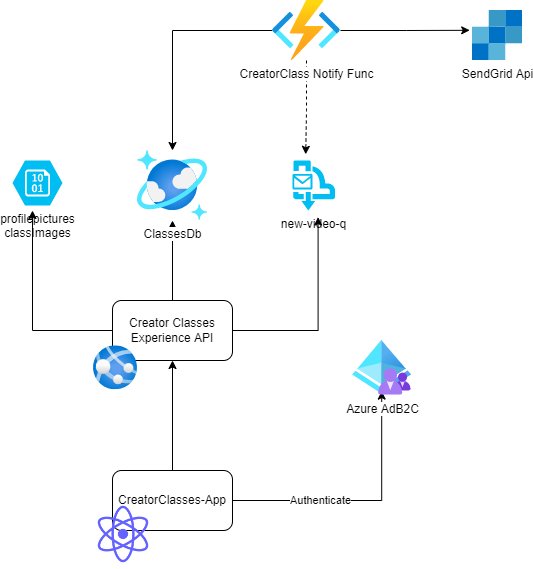

The diagram above was exported from draw.io. Its source (the exported page's mxGraphModel, read from the mxfile embedded in the PNG):
<mxGraphModel dx="1038" dy="489" grid="1" gridSize="10" guides="1" tooltips="1" connect="1" arrows="1" fold="1" page="1" pageScale="1" pageWidth="850" pageHeight="1100" math="0" shadow="0">
  <root>
    <mxCell id="0" />
    <mxCell id="1" parent="0" />
    <mxCell id="DdILjM-e7OxqmLC6GDqn-3" style="edgeStyle=orthogonalEdgeStyle;rounded=0;orthogonalLoop=1;jettySize=auto;html=1;entryX=0.495;entryY=0.925;entryDx=0;entryDy=0;entryPerimeter=0;" parent="1" source="DdILjM-e7OxqmLC6GDqn-1" target="DdILjM-e7OxqmLC6GDqn-2" edge="1">
      <mxGeometry relative="1" as="geometry" />
    </mxCell>
    <mxCell id="DdILjM-e7OxqmLC6GDqn-4" value="Authenticate" style="edgeLabel;html=1;align=center;verticalAlign=middle;resizable=0;points=[];" parent="DdILjM-e7OxqmLC6GDqn-3" vertex="1" connectable="0">
      <mxGeometry x="-0.3287" y="1" relative="1" as="geometry">
        <mxPoint as="offset" />
      </mxGeometry>
    </mxCell>
    <mxCell id="DdILjM-e7OxqmLC6GDqn-6" style="edgeStyle=orthogonalEdgeStyle;rounded=0;orthogonalLoop=1;jettySize=auto;html=1;exitX=0.5;exitY=0;exitDx=0;exitDy=0;entryX=0.5;entryY=1;entryDx=0;entryDy=0;" parent="1" source="DdILjM-e7OxqmLC6GDqn-1" target="DdILjM-e7OxqmLC6GDqn-5" edge="1">
      <mxGeometry relative="1" as="geometry" />
    </mxCell>
    <mxCell id="DdILjM-e7OxqmLC6GDqn-1" value="CreatorClasses-App" style="rounded=1;whiteSpace=wrap;html=1;" parent="1" vertex="1">
      <mxGeometry x="380" y="480" width="120" height="60" as="geometry" />
    </mxCell>
    <mxCell id="DdILjM-e7OxqmLC6GDqn-2" value="Azure AdB2C&lt;br&gt;" style="aspect=fixed;html=1;points=[];align=center;image;fontSize=12;image=img/lib/azure2/identity/Azure_AD_B2C.svg;" parent="1" vertex="1">
      <mxGeometry x="620" y="350" width="59" height="54.72" as="geometry" />
    </mxCell>
    <mxCell id="DdILjM-e7OxqmLC6GDqn-9" style="edgeStyle=orthogonalEdgeStyle;rounded=0;orthogonalLoop=1;jettySize=auto;html=1;entryX=1;entryY=0.5;entryDx=0;entryDy=0;entryPerimeter=0;" parent="1" source="DdILjM-e7OxqmLC6GDqn-5" edge="1">
      <mxGeometry relative="1" as="geometry">
        <mxPoint x="300" y="220" as="targetPoint" />
      </mxGeometry>
    </mxCell>
    <mxCell id="DdILjM-e7OxqmLC6GDqn-12" style="edgeStyle=orthogonalEdgeStyle;rounded=0;orthogonalLoop=1;jettySize=auto;html=1;exitX=0.5;exitY=0;exitDx=0;exitDy=0;" parent="1" source="DdILjM-e7OxqmLC6GDqn-5" target="DdILjM-e7OxqmLC6GDqn-11" edge="1">
      <mxGeometry relative="1" as="geometry" />
    </mxCell>
    <mxCell id="HExLbge0QIGiOLGMuNLu-2" style="edgeStyle=orthogonalEdgeStyle;rounded=0;orthogonalLoop=1;jettySize=auto;html=1;exitX=1;exitY=0.5;exitDx=0;exitDy=0;entryX=0.602;entryY=1.132;entryDx=0;entryDy=0;entryPerimeter=0;" parent="1" source="DdILjM-e7OxqmLC6GDqn-5" target="HExLbge0QIGiOLGMuNLu-1" edge="1">
      <mxGeometry relative="1" as="geometry">
        <Array as="points">
          <mxPoint x="586" y="340" />
        </Array>
      </mxGeometry>
    </mxCell>
    <mxCell id="DdILjM-e7OxqmLC6GDqn-5" value="Creator Classes Experience API" style="rounded=1;whiteSpace=wrap;html=1;" parent="1" vertex="1">
      <mxGeometry x="380" y="310" width="120" height="60" as="geometry" />
    </mxCell>
    <mxCell id="DdILjM-e7OxqmLC6GDqn-10" value="profilepictures&lt;br&gt;classImages" style="verticalLabelPosition=bottom;html=1;verticalAlign=top;align=center;strokeColor=none;fillColor=#00BEF2;shape=mxgraph.azure.storage_blob;" parent="1" vertex="1">
      <mxGeometry x="280" y="170" width="50" height="45" as="geometry" />
    </mxCell>
    <mxCell id="DdILjM-e7OxqmLC6GDqn-11" value="ClassesDb" style="aspect=fixed;html=1;points=[];align=center;image;fontSize=12;image=img/lib/azure2/databases/Azure_Cosmos_DB.svg;" parent="1" vertex="1">
      <mxGeometry x="405" y="160" width="70" height="70" as="geometry" />
    </mxCell>
    <mxCell id="Jsf90p8OvchpEWZktZP7-1" value="" style="shape=image;html=1;verticalAlign=top;verticalLabelPosition=bottom;labelBackgroundColor=#ffffff;imageAspect=0;aspect=fixed;image=https://cdn1.iconfinder.com/data/icons/unicons-line-vol-5/24/react-128.png" parent="1" vertex="1">
      <mxGeometry x="357" y="510" width="68" height="68" as="geometry" />
    </mxCell>
    <mxCell id="Jsf90p8OvchpEWZktZP7-2" value="" style="aspect=fixed;html=1;points=[];align=center;image;fontSize=12;image=img/lib/azure2/app_services/App_Services.svg;" parent="1" vertex="1">
      <mxGeometry x="361" y="355.36" width="44" height="44" as="geometry" />
    </mxCell>
    <mxCell id="HExLbge0QIGiOLGMuNLu-5" style="edgeStyle=orthogonalEdgeStyle;rounded=0;orthogonalLoop=1;jettySize=auto;html=1;entryX=0.311;entryY=-0.124;entryDx=0;entryDy=0;entryPerimeter=0;dashed=1;" parent="1" source="HExLbge0QIGiOLGMuNLu-4" target="HExLbge0QIGiOLGMuNLu-1" edge="1">
      <mxGeometry relative="1" as="geometry" />
    </mxCell>
    <mxCell id="HExLbge0QIGiOLGMuNLu-6" style="edgeStyle=orthogonalEdgeStyle;rounded=0;orthogonalLoop=1;jettySize=auto;html=1;" parent="1" source="HExLbge0QIGiOLGMuNLu-4" target="DdILjM-e7OxqmLC6GDqn-11" edge="1">
      <mxGeometry relative="1" as="geometry" />
    </mxCell>
    <mxCell id="HExLbge0QIGiOLGMuNLu-8" style="edgeStyle=orthogonalEdgeStyle;rounded=0;orthogonalLoop=1;jettySize=auto;html=1;entryX=-0.056;entryY=0.396;entryDx=0;entryDy=0;entryPerimeter=0;" parent="1" source="HExLbge0QIGiOLGMuNLu-4" target="HExLbge0QIGiOLGMuNLu-7" edge="1">
      <mxGeometry relative="1" as="geometry" />
    </mxCell>
    <mxCell id="HExLbge0QIGiOLGMuNLu-4" value="CreatorClass Notify Func" style="aspect=fixed;html=1;points=[];align=center;image;fontSize=12;image=img/lib/azure2/iot/Function_Apps.svg;" parent="1" vertex="1">
      <mxGeometry x="540" y="10" width="68" height="60" as="geometry" />
    </mxCell>
    <mxCell id="HExLbge0QIGiOLGMuNLu-7" value="SendGrid Api&lt;br&gt;" style="sketch=0;aspect=fixed;html=1;points=[];align=center;image;fontSize=12;image=img/lib/mscae/SendGrid_Accounts.svg;" parent="1" vertex="1">
      <mxGeometry x="740" y="20" width="50" height="50" as="geometry" />
    </mxCell>
    <mxCell id="HExLbge0QIGiOLGMuNLu-1" value="new-video-q" style="verticalLabelPosition=bottom;html=1;verticalAlign=top;align=center;strokeColor=none;fillColor=#00BEF2;shape=mxgraph.azure.service_bus_queues;pointerEvents=1;" parent="1" vertex="1">
      <mxGeometry x="560" y="170" width="42.5" height="50" as="geometry" />
    </mxCell>
  </root>
</mxGraphModel>